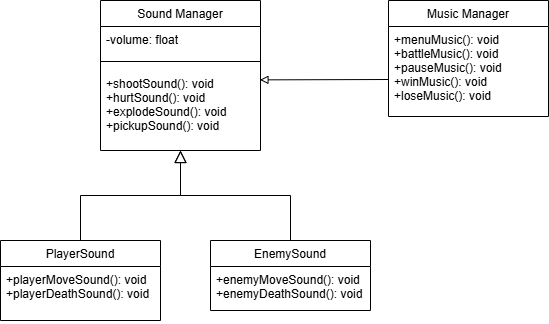

The diagram above was exported from draw.io. Its source (the exported page's mxGraphModel, read from the mxfile embedded in the PNG):
<mxGraphModel dx="1042" dy="627" grid="1" gridSize="10" guides="1" tooltips="1" connect="1" arrows="1" fold="1" page="1" pageScale="1" pageWidth="827" pageHeight="1169" background="#ffffff" math="0" shadow="0">
  <root>
    <mxCell id="WIyWlLk6GJQsqaUBKTNV-0" />
    <mxCell id="WIyWlLk6GJQsqaUBKTNV-1" parent="WIyWlLk6GJQsqaUBKTNV-0" />
    <mxCell id="zkfFHV4jXpPFQw0GAbJ--0" value="Sound Manager" style="swimlane;fontStyle=0;align=center;verticalAlign=top;childLayout=stackLayout;horizontal=1;startSize=26;horizontalStack=0;resizeParent=1;resizeLast=0;collapsible=1;marginBottom=0;rounded=0;shadow=0;strokeWidth=1;" parent="WIyWlLk6GJQsqaUBKTNV-1" vertex="1">
      <mxGeometry x="220" y="320" width="160" height="150" as="geometry">
        <mxRectangle x="230" y="140" width="160" height="26" as="alternateBounds" />
      </mxGeometry>
    </mxCell>
    <mxCell id="zkfFHV4jXpPFQw0GAbJ--2" value="-volume: float" style="text;align=left;verticalAlign=top;spacingLeft=4;spacingRight=4;overflow=hidden;rotatable=0;points=[[0,0.5],[1,0.5]];portConstraint=eastwest;rounded=0;shadow=0;html=0;" parent="zkfFHV4jXpPFQw0GAbJ--0" vertex="1">
      <mxGeometry y="26" width="160" height="26" as="geometry" />
    </mxCell>
    <mxCell id="zkfFHV4jXpPFQw0GAbJ--4" value="" style="line;html=1;strokeWidth=1;align=left;verticalAlign=middle;spacingTop=-1;spacingLeft=3;spacingRight=3;rotatable=0;labelPosition=right;points=[];portConstraint=eastwest;" parent="zkfFHV4jXpPFQw0GAbJ--0" vertex="1">
      <mxGeometry y="52" width="160" height="18" as="geometry" />
    </mxCell>
    <mxCell id="eCLkozQkJNfncG1nch7E-0" value="+shootSound(): void&#10;+hurtSound(): void&#10;+explodeSound(): void&#10;+pickupSound(): void" style="text;align=left;verticalAlign=top;spacingLeft=4;spacingRight=4;overflow=hidden;rotatable=0;points=[[0,0.5],[1,0.5]];portConstraint=eastwest;rounded=0;shadow=0;html=0;" vertex="1" parent="zkfFHV4jXpPFQw0GAbJ--0">
      <mxGeometry y="70" width="160" height="80" as="geometry" />
    </mxCell>
    <mxCell id="zkfFHV4jXpPFQw0GAbJ--6" value="PlayerSound" style="swimlane;fontStyle=0;align=center;verticalAlign=top;childLayout=stackLayout;horizontal=1;startSize=26;horizontalStack=0;resizeParent=1;resizeLast=0;collapsible=1;marginBottom=0;rounded=0;shadow=0;strokeWidth=1;" parent="WIyWlLk6GJQsqaUBKTNV-1" vertex="1">
      <mxGeometry x="120" y="560" width="160" height="80" as="geometry">
        <mxRectangle x="130" y="380" width="160" height="26" as="alternateBounds" />
      </mxGeometry>
    </mxCell>
    <mxCell id="zkfFHV4jXpPFQw0GAbJ--10" value="+playerMoveSound(): void&#10;+playerDeathSound(): void" style="text;align=left;verticalAlign=top;spacingLeft=4;spacingRight=4;overflow=hidden;rotatable=0;points=[[0,0.5],[1,0.5]];portConstraint=eastwest;fontStyle=0" parent="zkfFHV4jXpPFQw0GAbJ--6" vertex="1">
      <mxGeometry y="26" width="160" height="54" as="geometry" />
    </mxCell>
    <mxCell id="zkfFHV4jXpPFQw0GAbJ--12" value="" style="endArrow=block;endSize=10;endFill=0;shadow=0;strokeWidth=1;rounded=0;curved=0;edgeStyle=elbowEdgeStyle;elbow=vertical;" parent="WIyWlLk6GJQsqaUBKTNV-1" source="zkfFHV4jXpPFQw0GAbJ--6" target="zkfFHV4jXpPFQw0GAbJ--0" edge="1">
      <mxGeometry width="160" relative="1" as="geometry">
        <mxPoint x="200" y="403" as="sourcePoint" />
        <mxPoint x="200" y="403" as="targetPoint" />
      </mxGeometry>
    </mxCell>
    <mxCell id="zkfFHV4jXpPFQw0GAbJ--13" value="EnemySound" style="swimlane;fontStyle=0;align=center;verticalAlign=top;childLayout=stackLayout;horizontal=1;startSize=26;horizontalStack=0;resizeParent=1;resizeLast=0;collapsible=1;marginBottom=0;rounded=0;shadow=0;strokeWidth=1;" parent="WIyWlLk6GJQsqaUBKTNV-1" vertex="1">
      <mxGeometry x="330" y="560" width="160" height="70" as="geometry">
        <mxRectangle x="340" y="380" width="170" height="26" as="alternateBounds" />
      </mxGeometry>
    </mxCell>
    <mxCell id="zkfFHV4jXpPFQw0GAbJ--14" value="+enemyMoveSound(): void&#10;+enemyDeathSound(): void" style="text;align=left;verticalAlign=top;spacingLeft=4;spacingRight=4;overflow=hidden;rotatable=0;points=[[0,0.5],[1,0.5]];portConstraint=eastwest;" parent="zkfFHV4jXpPFQw0GAbJ--13" vertex="1">
      <mxGeometry y="26" width="160" height="44" as="geometry" />
    </mxCell>
    <mxCell id="zkfFHV4jXpPFQw0GAbJ--16" value="" style="endArrow=block;endSize=10;endFill=0;shadow=0;strokeWidth=1;rounded=0;curved=0;edgeStyle=elbowEdgeStyle;elbow=vertical;" parent="WIyWlLk6GJQsqaUBKTNV-1" source="zkfFHV4jXpPFQw0GAbJ--13" target="zkfFHV4jXpPFQw0GAbJ--0" edge="1">
      <mxGeometry width="160" relative="1" as="geometry">
        <mxPoint x="210" y="573" as="sourcePoint" />
        <mxPoint x="310" y="471" as="targetPoint" />
      </mxGeometry>
    </mxCell>
    <mxCell id="zkfFHV4jXpPFQw0GAbJ--17" value="Music Manager" style="swimlane;fontStyle=0;align=center;verticalAlign=top;childLayout=stackLayout;horizontal=1;startSize=26;horizontalStack=0;resizeParent=1;resizeLast=0;collapsible=1;marginBottom=0;rounded=0;shadow=0;strokeWidth=1;" parent="WIyWlLk6GJQsqaUBKTNV-1" vertex="1">
      <mxGeometry x="508" y="320" width="160" height="116" as="geometry">
        <mxRectangle x="550" y="140" width="160" height="26" as="alternateBounds" />
      </mxGeometry>
    </mxCell>
    <mxCell id="zkfFHV4jXpPFQw0GAbJ--24" value="+menuMusic(): void&#10;+battleMusic(): void&#10;+pauseMusic(): void&#10;+winMusic(): void&#10;+loseMusic(): void" style="text;align=left;verticalAlign=top;spacingLeft=4;spacingRight=4;overflow=hidden;rotatable=0;points=[[0,0.5],[1,0.5]];portConstraint=eastwest;" parent="zkfFHV4jXpPFQw0GAbJ--17" vertex="1">
      <mxGeometry y="26" width="160" height="90" as="geometry" />
    </mxCell>
    <mxCell id="eCLkozQkJNfncG1nch7E-2" value="" style="endArrow=block;html=1;rounded=0;endFill=0;entryX=1.009;entryY=0.117;entryDx=0;entryDy=0;entryPerimeter=0;" edge="1" parent="WIyWlLk6GJQsqaUBKTNV-1">
      <mxGeometry width="50" height="50" relative="1" as="geometry">
        <mxPoint x="508" y="399" as="sourcePoint" />
        <mxPoint x="379.43999999999994" y="399.36" as="targetPoint" />
      </mxGeometry>
    </mxCell>
  </root>
</mxGraphModel>